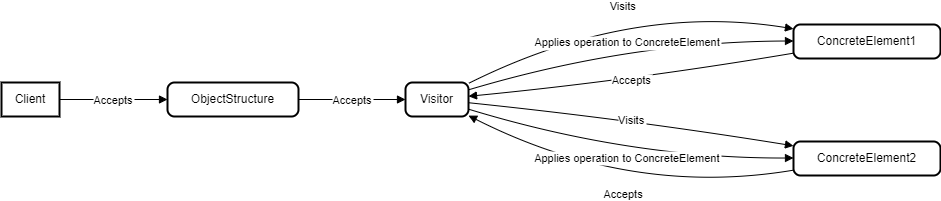

The diagram above was exported from draw.io. Its source (the exported page's mxGraphModel, read from the mxfile embedded in the PNG):
<mxGraphModel dx="2036" dy="492" grid="1" gridSize="10" guides="1" tooltips="1" connect="1" arrows="1" fold="1" page="1" pageScale="1" pageWidth="827" pageHeight="1169" math="0" shadow="0">
  <root>
    <mxCell id="0" />
    <mxCell id="1" parent="0" />
    <mxCell id="2" value="Client" style="whiteSpace=wrap;strokeWidth=2;" parent="1" vertex="1">
      <mxGeometry y="90" width="58" height="34" as="geometry" />
    </mxCell>
    <mxCell id="3" value="ObjectStructure" style="rounded=1;absoluteArcSize=1;arcSize=14;whiteSpace=wrap;strokeWidth=2;" parent="1" vertex="1">
      <mxGeometry x="166" y="90" width="131" height="34" as="geometry" />
    </mxCell>
    <mxCell id="4" value="Visitor" style="rounded=1;absoluteArcSize=1;arcSize=14;whiteSpace=wrap;strokeWidth=2;" parent="1" vertex="1">
      <mxGeometry x="404" y="90" width="63" height="34" as="geometry" />
    </mxCell>
    <mxCell id="5" value="ConcreteElement1" style="rounded=1;absoluteArcSize=1;arcSize=14;whiteSpace=wrap;strokeWidth=2;" parent="1" vertex="1">
      <mxGeometry x="792" y="32" width="147" height="34" as="geometry" />
    </mxCell>
    <mxCell id="6" value="ConcreteElement2" style="rounded=1;absoluteArcSize=1;arcSize=14;whiteSpace=wrap;strokeWidth=2;" parent="1" vertex="1">
      <mxGeometry x="792" y="149" width="147" height="34" as="geometry" />
    </mxCell>
    <mxCell id="7" value="Accepts" style="curved=1;startArrow=none;endArrow=block;exitX=1.0055226293103448;exitY=0.5;entryX=-0.0031607824427480917;entryY=0.5;" parent="1" source="2" target="3" edge="1">
      <mxGeometry relative="1" as="geometry">
        <Array as="points" />
      </mxGeometry>
    </mxCell>
    <mxCell id="8" value="Accepts" style="curved=1;startArrow=none;endArrow=block;exitX=0.9951693702290076;exitY=0.5;entryX=-0.005828373015873016;entryY=0.5;" parent="1" source="3" target="4" edge="1">
      <mxGeometry relative="1" as="geometry">
        <Array as="points" />
      </mxGeometry>
    </mxCell>
    <mxCell id="9" value="Visits" style="curved=1;startArrow=none;endArrow=block;exitX=0.9884672619047619;exitY=0.03759162340827265;entryX=0.0006909013605442177;entryY=0.12810478020088922;" parent="1" source="4" target="5" edge="1">
      <mxGeometry relative="1" as="geometry">
        <Array as="points">
          <mxPoint x="629" y="10" />
        </Array>
      </mxGeometry>
    </mxCell>
    <mxCell id="10" value="Visits" style="curved=1;startArrow=none;endArrow=block;exitX=0.9884672619047619;exitY=0.5924816753183455;entryX=0.0006909013605442177;entryY=0.128104780200889;" parent="1" source="4" target="6" edge="1">
      <mxGeometry relative="1" as="geometry">
        <Array as="points">
          <mxPoint x="629" y="127" />
        </Array>
      </mxGeometry>
    </mxCell>
    <mxCell id="11" value="Accepts" style="curved=1;startArrow=none;endArrow=block;exitX=0.0006909013605442177;exitY=0.8424834550932284;entryX=0.9884672619047619;entryY=0.40751832468165444;" parent="1" source="5" target="4" edge="1">
      <mxGeometry relative="1" as="geometry">
        <Array as="points">
          <mxPoint x="629" y="88" />
        </Array>
      </mxGeometry>
    </mxCell>
    <mxCell id="12" value="Accepts" style="curved=1;startArrow=none;endArrow=block;exitX=0.0006909013605442177;exitY=0.8424834550932286;entryX=0.9884672619047619;entryY=0.9624083765917274;" parent="1" source="6" target="4" edge="1">
      <mxGeometry relative="1" as="geometry">
        <Array as="points">
          <mxPoint x="629" y="205" />
        </Array>
      </mxGeometry>
    </mxCell>
    <mxCell id="13" value="Applies operation to ConcreteElement" style="curved=1;startArrow=none;endArrow=block;exitX=0.9884672619047619;exitY=0.22255497404496333;entryX=0.0006909013605442177;entryY=0.4852941176470588;" parent="1" source="4" target="5" edge="1">
      <mxGeometry relative="1" as="geometry">
        <Array as="points">
          <mxPoint x="629" y="49" />
        </Array>
      </mxGeometry>
    </mxCell>
    <mxCell id="14" value="Applies operation to ConcreteElement" style="curved=1;startArrow=none;endArrow=block;exitX=0.9884672619047619;exitY=0.7774450259550366;entryX=0.0006909013605442177;entryY=0.4852941176470588;" parent="1" source="4" target="6" edge="1">
      <mxGeometry relative="1" as="geometry">
        <Array as="points">
          <mxPoint x="629" y="166" />
        </Array>
      </mxGeometry>
    </mxCell>
  </root>
</mxGraphModel>